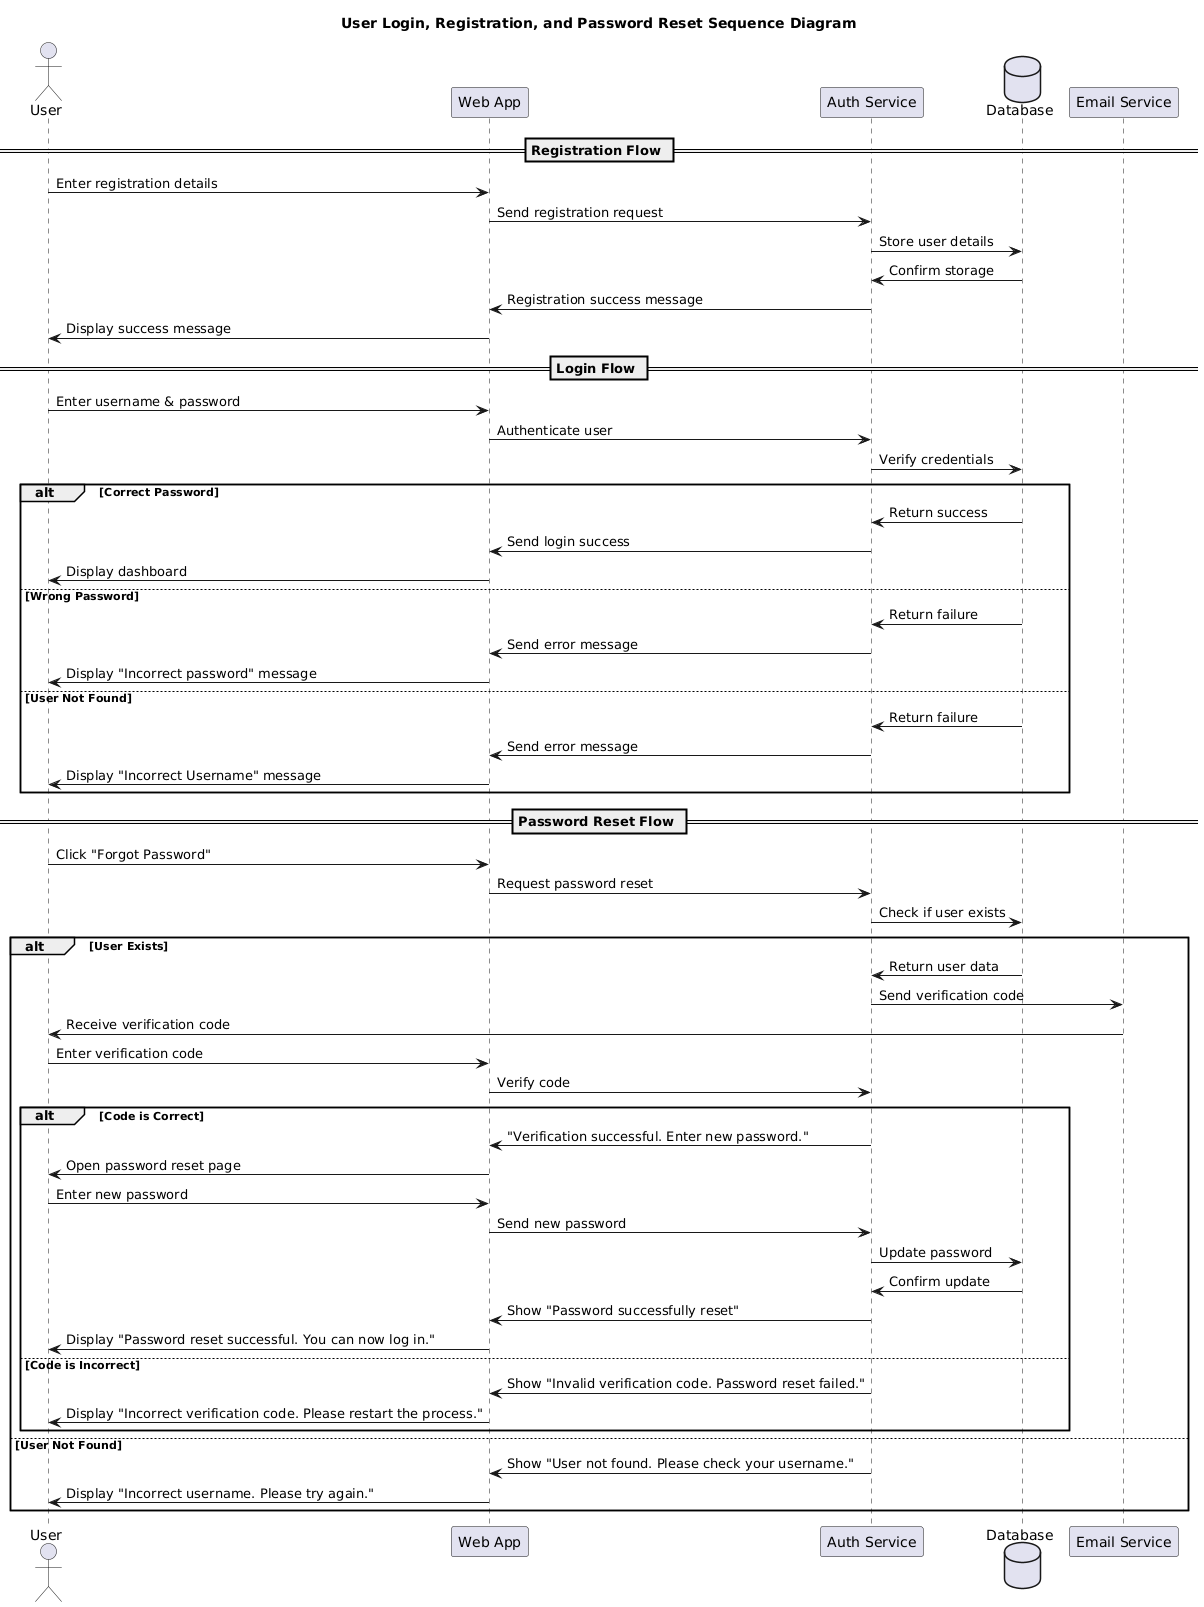

The diagram above was rendered by PlantUML. Its source (embedded in the PNG):
@startuml
title User Login, Registration, and Password Reset Sequence Diagram

actor User
participant "Web App" as UI
participant "Auth Service" as Auth
database "Database" as DB
participant "Email Service" as Email

== Registration Flow ==
User -> UI: Enter registration details
UI -> Auth: Send registration request
Auth -> DB: Store user details
DB -> Auth: Confirm storage
Auth -> UI: Registration success message
UI -> User: Display success message

== Login Flow ==
User -> UI: Enter username & password
UI -> Auth: Authenticate user
Auth -> DB: Verify credentials

alt Correct Password
    DB -> Auth: Return success
    Auth -> UI: Send login success
    UI -> User: Display dashboard
else Wrong Password
    DB -> Auth: Return failure
    Auth -> UI: Send error message
    UI -> User: Display "Incorrect password" message
else User Not Found
    DB -> Auth: Return failure
    Auth -> UI: Send error message
    UI -> User: Display "Incorrect Username" message
end

== Password Reset Flow ==
User -> UI: Click "Forgot Password"
UI -> Auth: Request password reset
Auth -> DB: Check if user exists

alt User Exists
    DB -> Auth: Return user data
    Auth -> Email: Send verification code
    Email -> User: Receive verification code
    User -> UI: Enter verification code
    UI -> Auth: Verify code

    alt Code is Correct
        Auth -> UI: "Verification successful. Enter new password."
        UI -> User: Open password reset page
        User -> UI: Enter new password
        UI -> Auth: Send new password
        Auth -> DB: Update password
        DB -> Auth: Confirm update
        Auth -> UI: Show "Password successfully reset"
        UI -> User: Display "Password reset successful. You can now log in."
    else Code is Incorrect
        Auth -> UI: Show "Invalid verification code. Password reset failed."
        UI -> User: Display "Incorrect verification code. Please restart the process."
    end
else User Not Found
    Auth -> UI: Show "User not found. Please check your username."
    UI -> User: Display "Incorrect username. Please try again."
end
@enduml